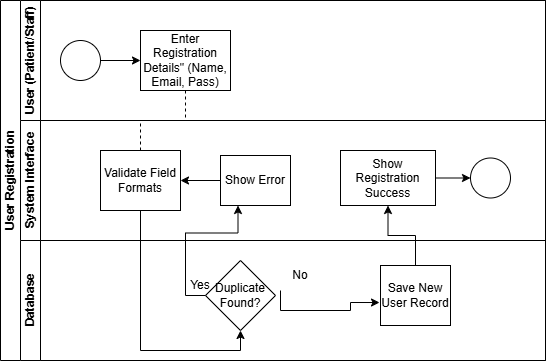

The diagram above was exported from draw.io. Its source (the exported page's mxGraphModel, read from the mxfile embedded in the PNG):
<mxGraphModel dx="872" dy="439" grid="1" gridSize="10" guides="1" tooltips="1" connect="1" arrows="1" fold="1" page="1" pageScale="1" pageWidth="827" pageHeight="1169" math="0" shadow="0">
  <root>
    <mxCell id="0" />
    <mxCell id="1" parent="0" />
    <mxCell id="dNxyNK7c78bLwvsdeMH5-19" parent="1" style="swimlane;html=1;childLayout=stackLayout;resizeParent=1;resizeParentMax=0;horizontal=0;startSize=20;horizontalStack=0;" value="User Registration" vertex="1">
      <mxGeometry height="360" width="545" x="110" y="110" as="geometry" />
    </mxCell>
    <mxCell id="dNxyNK7c78bLwvsdeMH5-27" edge="1" parent="dNxyNK7c78bLwvsdeMH5-19" source="dNxyNK7c78bLwvsdeMH5-24" style="edgeStyle=orthogonalEdgeStyle;rounded=0;orthogonalLoop=1;jettySize=auto;html=1;dashed=1;endArrow=none;endFill=0;" target="dNxyNK7c78bLwvsdeMH5-26" value="">
      <mxGeometry relative="1" as="geometry" />
    </mxCell>
    <mxCell id="dNxyNK7c78bLwvsdeMH5-20" parent="dNxyNK7c78bLwvsdeMH5-19" style="swimlane;html=1;startSize=20;horizontal=0;" value="User (Patient/Staff)" vertex="1">
      <mxGeometry height="120" width="525" x="20" as="geometry" />
    </mxCell>
    <mxCell id="dNxyNK7c78bLwvsdeMH5-25" edge="1" parent="dNxyNK7c78bLwvsdeMH5-20" source="dNxyNK7c78bLwvsdeMH5-23" style="edgeStyle=orthogonalEdgeStyle;rounded=0;orthogonalLoop=1;jettySize=auto;html=1;" target="dNxyNK7c78bLwvsdeMH5-24" value="">
      <mxGeometry relative="1" as="geometry" />
    </mxCell>
    <mxCell id="dNxyNK7c78bLwvsdeMH5-23" parent="dNxyNK7c78bLwvsdeMH5-20" style="ellipse;whiteSpace=wrap;html=1;" value="" vertex="1">
      <mxGeometry height="40" width="40" x="40" y="40" as="geometry" />
    </mxCell>
    <mxCell id="dNxyNK7c78bLwvsdeMH5-24" parent="dNxyNK7c78bLwvsdeMH5-20" style="rounded=0;whiteSpace=wrap;html=1;fontFamily=Helvetica;fontSize=12;fontColor=#000000;align=center;" value="Enter Registration Details&quot; (Name, Email, Pass)" vertex="1">
      <mxGeometry height="60" width="90" x="120" y="30" as="geometry" />
    </mxCell>
    <mxCell id="dNxyNK7c78bLwvsdeMH5-21" parent="dNxyNK7c78bLwvsdeMH5-19" style="swimlane;html=1;startSize=20;horizontal=0;" value=" System Interface" vertex="1">
      <mxGeometry height="120" width="525" x="20" y="120" as="geometry" />
    </mxCell>
    <mxCell id="dNxyNK7c78bLwvsdeMH5-26" parent="dNxyNK7c78bLwvsdeMH5-21" style="rounded=0;whiteSpace=wrap;html=1;fontFamily=Helvetica;fontSize=12;fontColor=#000000;align=center;" value="Validate Field Formats" vertex="1">
      <mxGeometry height="60" width="80" x="80" y="30" as="geometry" />
    </mxCell>
    <mxCell id="9m8xUTstCGhFcVI3ce7X-17" edge="1" parent="dNxyNK7c78bLwvsdeMH5-21" source="9m8xUTstCGhFcVI3ce7X-4" style="edgeStyle=orthogonalEdgeStyle;rounded=0;orthogonalLoop=1;jettySize=auto;html=1;exitX=0;exitY=0.5;exitDx=0;exitDy=0;entryX=1;entryY=0.5;entryDx=0;entryDy=0;" target="dNxyNK7c78bLwvsdeMH5-26">
      <mxGeometry relative="1" as="geometry" />
    </mxCell>
    <mxCell id="9m8xUTstCGhFcVI3ce7X-4" parent="dNxyNK7c78bLwvsdeMH5-21" style="rounded=0;whiteSpace=wrap;html=1;" value="Show Error" vertex="1">
      <mxGeometry height="50" width="70" x="200" y="35" as="geometry" />
    </mxCell>
    <mxCell id="9m8xUTstCGhFcVI3ce7X-18" edge="1" parent="dNxyNK7c78bLwvsdeMH5-21" source="9m8xUTstCGhFcVI3ce7X-14" style="edgeStyle=orthogonalEdgeStyle;rounded=0;orthogonalLoop=1;jettySize=auto;html=1;exitX=1;exitY=0.5;exitDx=0;exitDy=0;entryX=0;entryY=0.5;entryDx=0;entryDy=0;" target="dNxyNK7c78bLwvsdeMH5-32">
      <mxGeometry relative="1" as="geometry" />
    </mxCell>
    <mxCell id="9m8xUTstCGhFcVI3ce7X-14" parent="dNxyNK7c78bLwvsdeMH5-21" style="whiteSpace=wrap;html=1;fontColor=#000000;rounded=0;" value="Show Registration Success" vertex="1">
      <mxGeometry height="55" width="95" x="320" y="30" as="geometry" />
    </mxCell>
    <mxCell id="dNxyNK7c78bLwvsdeMH5-32" parent="dNxyNK7c78bLwvsdeMH5-21" style="ellipse;whiteSpace=wrap;html=1;" value="" vertex="1">
      <mxGeometry height="40" width="40" x="450" y="37.5" as="geometry" />
    </mxCell>
    <mxCell id="dNxyNK7c78bLwvsdeMH5-22" parent="dNxyNK7c78bLwvsdeMH5-19" style="swimlane;html=1;startSize=20;horizontal=0;" value="Database" vertex="1">
      <mxGeometry height="120" width="525" x="20" y="240" as="geometry" />
    </mxCell>
    <mxCell id="dNxyNK7c78bLwvsdeMH5-36" parent="dNxyNK7c78bLwvsdeMH5-22" style="rhombus;whiteSpace=wrap;html=1;fontFamily=Helvetica;fontSize=12;fontColor=#000000;align=center;" value="Duplicate Found?" vertex="1">
      <mxGeometry height="70" width="70" x="185" y="20" as="geometry" />
    </mxCell>
    <mxCell id="9m8xUTstCGhFcVI3ce7X-12" parent="dNxyNK7c78bLwvsdeMH5-22" style="text;html=1;whiteSpace=wrap;strokeColor=none;fillColor=none;align=center;verticalAlign=middle;rounded=0;autosize=1;resizable=0;" value="No" vertex="1">
      <mxGeometry height="30" width="40" x="260" y="20" as="geometry" />
    </mxCell>
    <mxCell id="dNxyNK7c78bLwvsdeMH5-34" parent="dNxyNK7c78bLwvsdeMH5-22" style="rounded=0;whiteSpace=wrap;html=1;fontFamily=Helvetica;fontSize=12;fontColor=#000000;align=center;" value="Save New User Record" vertex="1">
      <mxGeometry height="60" width="70" x="360" y="25" as="geometry" />
    </mxCell>
    <mxCell id="9m8xUTstCGhFcVI3ce7X-16" edge="1" parent="dNxyNK7c78bLwvsdeMH5-22" source="9m8xUTstCGhFcVI3ce7X-12" style="edgeStyle=orthogonalEdgeStyle;rounded=0;orthogonalLoop=1;jettySize=auto;html=1;exitX=0;exitY=1;exitDx=0;exitDy=0;entryX=-0.014;entryY=0.617;entryDx=0;entryDy=0;entryPerimeter=0;" target="dNxyNK7c78bLwvsdeMH5-34">
      <mxGeometry relative="1" as="geometry" />
    </mxCell>
    <mxCell id="9m8xUTstCGhFcVI3ce7X-8" edge="1" parent="dNxyNK7c78bLwvsdeMH5-19" source="dNxyNK7c78bLwvsdeMH5-36" style="edgeStyle=orthogonalEdgeStyle;rounded=0;orthogonalLoop=1;jettySize=auto;html=1;exitX=0;exitY=0.5;exitDx=0;exitDy=0;entryX=0.25;entryY=1;entryDx=0;entryDy=0;" target="9m8xUTstCGhFcVI3ce7X-4">
      <mxGeometry relative="1" as="geometry" />
    </mxCell>
    <mxCell id="9m8xUTstCGhFcVI3ce7X-10" edge="1" parent="dNxyNK7c78bLwvsdeMH5-19" source="dNxyNK7c78bLwvsdeMH5-26" style="edgeStyle=orthogonalEdgeStyle;rounded=0;orthogonalLoop=1;jettySize=auto;html=1;exitX=0.5;exitY=1;exitDx=0;exitDy=0;entryX=0.5;entryY=1;entryDx=0;entryDy=0;" target="dNxyNK7c78bLwvsdeMH5-36">
      <mxGeometry relative="1" as="geometry">
        <mxPoint x="140" y="340" as="targetPoint" />
      </mxGeometry>
    </mxCell>
    <mxCell id="9m8xUTstCGhFcVI3ce7X-15" edge="1" parent="dNxyNK7c78bLwvsdeMH5-19" source="dNxyNK7c78bLwvsdeMH5-34" style="edgeStyle=orthogonalEdgeStyle;rounded=0;orthogonalLoop=1;jettySize=auto;html=1;" target="9m8xUTstCGhFcVI3ce7X-14" value="">
      <mxGeometry relative="1" as="geometry" />
    </mxCell>
    <mxCell id="9m8xUTstCGhFcVI3ce7X-9" parent="1" style="text;html=1;whiteSpace=wrap;strokeColor=none;fillColor=none;align=center;verticalAlign=middle;rounded=0;autosize=1;resizable=0;" value="Yes" vertex="1">
      <mxGeometry height="30" width="40" x="290" y="380" as="geometry" />
    </mxCell>
  </root>
</mxGraphModel>